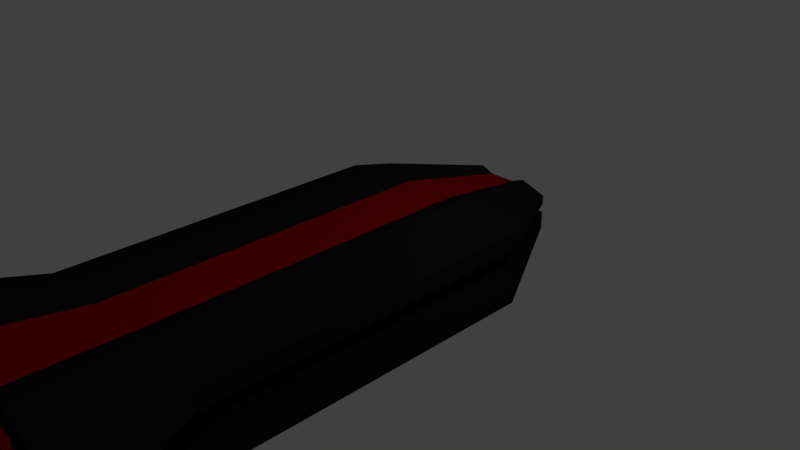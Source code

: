 # Source: enemy_shuttle.blend  (saved by Blender 2.71.0; exported with 4.5.12 LTS)
import bpy
from mathutils import Matrix  # noqa: F401  (used for matrix-valued properties, if any)

bpy.ops.wm.read_factory_settings(use_empty=True)
scene = bpy.context.scene
scene.name = 'Scene'

# ---- collections
col_collection_1 = bpy.data.collections.new('Collection 1'); scene.collection.children.link(col_collection_1)

# ---- materials (node trees are filled in below, after node groups)
mat_black = bpy.data.materials.new('Black')
mat_black.alpha_threshold = 0.0
mat_black.use_transparent_shadow = False
mat_black.diffuse_color = (0.01467, 0.01467, 0.01467, 1.0)
mat_black.specular_color = (0.06681, 0.06681, 0.06681)
mat_black.roughness = 0.5
mat_black.line_color = (0.0, 0.0, 0.0, 1.0)
mat_glow = bpy.data.materials.new('Glow')
mat_glow.alpha_threshold = 0.0
mat_glow.use_transparent_shadow = False
mat_glow.diffuse_color = (0.429, 0.0, 0.0, 1.0)
mat_glow.specular_color = (1.0, 0.004, 0.0)
mat_glow.roughness = 0.5
mat_glow.line_color = (0.0, 0.0, 0.0, 1.0)

# ---- material node trees

# ---- world
world_world = bpy.data.worlds.new('World'); scene.world = world_world
world_world.color = (0.05088, 0.05088, 0.05088)
world_world.use_sun_shadow = False
world_world.sun_shadow_jitter_overblur = 0.0
world_world.cycles.sampling_method = 'MANUAL'
world_world.cycles.sample_map_resolution = 256

# ---- cameras
cam_camera = bpy.data.cameras.new('Camera')
cam_camera.clip_end = 100.0
cam_camera.lens = 35.0
cam_camera.sensor_width = 32.0
cam_camera.sensor_height = 18.0
cam_camera.ortho_scale = 7.314
cam_camera.dof.focus_distance = 0.0
cam_camera.dof.aperture_fstop = 128.0

# ---- lights
light_lamp = bpy.data.lights.new('Lamp', 'POINT')
light_lamp.transmission_factor = 0.0
light_lamp.cutoff_distance = 30.0
light_lamp.energy = 100.0
light_lamp.shadow_buffer_clip_start = 1.001
light_lamp.shadow_soft_size = 0.1
light_lamp.shadow_maximum_resolution = 0.006
light_lamp.use_absolute_resolution = True
light_lamp.cycles.use_multiple_importance_sampling = False

# ---- meshes
me_cube = bpy.data.meshes.new('Cube')
me_cube.from_pydata([(0.75, 1.0, -0.75), (0.75, -1.0, -0.75), (-0.75, -1.0, -0.75), (-0.75, 1.0, -0.75), (0.75, 1.0, 0.75), (0.75, -1.0, 0.75), (-0.75, -1.0, 0.75), (-0.75, 1.0, 0.75), (0.75, -5.96e-08, -0.75), (3.591e-07, 1.0, -0.75), (1.5, 1.0, 0.0), (9.084e-08, -1.0, -0.75), (1.5, -1.0, 0.0), (-0.75, 2.98e-07, -0.75), (-1.5, -1.0, 0.0), (-1.5, 1.0, 0.0), (0.75, -5.364e-07, 0.75), (4.485e-07, 1.0, 0.6), (-7.138e-07, -1.0, 0.6), (-0.75, 1.788e-07, 0.75), (1.802e-07, 1.192e-07, -0.75), (-1.327e-07, -1.788e-07, 0.6), (1.5, -2.98e-07, 0.0), (-2.25, -5.0, -0.007955), (-1.5, 2.384e-07, 0.0), (0.75, -0.5, -0.75), (-0.375, 1.0, -0.75), (1.5, 1.0, 0.5), (-0.375, -1.0, -0.75), (1.5, -1.0, 0.5), (-0.75, 0.5, -0.75), (-1.5, -1.0, 0.5), (-1.5, 1.0, 0.5), (0.75, -0.5, 0.75), (-0.375, 1.0, 0.6), (-0.375, -1.0, 0.6), (-0.75, 0.5, 0.75), (0.75, 0.5, -0.75), (0.375, 1.0, -0.75), (1.5, 1.0, -0.5), (0.375, -1.0, -0.75), (1.5, -1.0, -0.5), (-0.75, -0.5, -0.75), (-1.5, -1.0, -0.5), (-1.5, 1.0, -0.5), (0.75, 0.5, 0.75), (0.375, 1.0, 0.6), (0.375, -1.0, 0.6), (-0.75, -0.5, 0.75), (-0.375, 1.788e-07, -0.75), (0.375, 5.96e-08, -0.75), (2.697e-07, 0.5, -0.75), (1.355e-07, -0.5, -0.75), (-4.233e-07, -0.5, 0.6), (1.579e-07, 0.5, 0.6), (0.375, -3.576e-07, 0.6), (-0.375, 0.0, 0.6), (1.5, -0.5, 0.0), (1.5, 0.5, 0.0), (1.5, -1.788e-07, -0.5), (1.5, -4.172e-07, 0.5), (-0.75, -1.0, 0.0), (0.75, -1.0, 0.0), (2.25, -5.0, -0.007955), (-8.839e-07, -5.0, -0.9455), (-1.5, 0.5, 0.0), (-1.5, -0.5, 0.0), (-1.5, 2.98e-07, -0.5), (-1.5, 1.788e-07, 0.5), (-0.75, 1.0, 0.0), (0.75, 1.0, 0.0), (-0.375, -0.5, -0.75), (-0.375, -0.5, 0.6), (1.5, -0.5, 0.5), (-1.125, -5.0, 0.9295), (-1.5, 0.5, 0.5), (-0.375, 0.5, -0.75), (0.375, 0.5, -0.75), (0.375, -0.5, -0.75), (0.375, -0.5, 0.6), (0.375, 0.5, 0.6), (-0.375, 0.5, 0.6), (1.5, -0.5, -0.5), (1.5, 0.5, -0.5), (1.5, 0.5, 0.5), (1.125, -5.0, 0.9295), (-1.125, -5.0, -0.9455), (1.125, -5.0, -0.9455), (-1.5, 0.5, -0.5), (-1.5, -0.5, -0.5), (-1.5, -0.5, 0.5), (1.5, -0.75, 0.0), (1.5, 0.75, 0.0), (1.5, -3.576e-07, 0.25), (1.5, 1.0, 0.25), (1.5, -1.0, 0.25), (1.5, -0.25, 0.0), (1.5, 0.25, 0.0), (1.5, -0.75, 0.5), (1.5, -0.25, 0.5), (1.5, -0.5, 0.25), (1.5, 0.25, 0.5), (1.5, 0.75, 0.5), (1.5, 0.5, 0.25), (1.5, -0.75, 0.25), (1.5, -0.25, 0.25), (1.5, 0.25, 0.25), (1.5, 0.75, 0.25), (-1.5, 0.75, 0.0), (-1.5, -0.75, 0.0), (-1.5, 2.384e-07, 0.25), (-1.5, -1.0, 0.25), (-1.5, 1.0, 0.25), (-1.5, 0.25, 0.0), (-1.5, -0.25, 0.0), (-1.5, 0.75, 0.5), (-1.5, 0.25, 0.5), (-1.5, 0.5, 0.25), (-1.5, -0.25, 0.5), (-1.5, -0.75, 0.5), (-1.5, -0.5, 0.25), (-1.5, 0.75, 0.25), (-1.5, 0.25, 0.25), (-1.5, -0.25, 0.25), (-1.5, -0.75, 0.25), (0.75, 1.0, 0.25), (-0.75, 1.0, 0.25), (-0.75, -1.0, 0.25), (0.75, -1.0, 0.25), (-1.2, -1.0, 1.49e-08), (-1.2, 1.0, 1.49e-08), (-1.2, 1.788e-07, 1.49e-08), (-1.2, 0.5, 1.49e-08), (-1.2, -0.5, 1.49e-08), (-1.2, 0.75, 1.49e-08), (-1.2, -0.75, 1.49e-08), (-1.2, 1.788e-07, 0.25), (-1.2, -1.0, 0.25), (-1.2, 1.0, 0.25), (-1.2, 0.25, 1.49e-08), (-1.2, -0.25, 1.49e-08), (-1.2, 0.5, 0.25), (-1.2, -0.5, 0.25), (-1.2, 0.75, 0.25), (-1.2, 0.25, 0.25), (-1.2, -0.25, 0.25), (-1.2, -0.75, 0.25), (1.2, 1.0, -2.235e-08), (1.2, -1.0, -2.235e-08), (1.2, -2.384e-07, -2.235e-08), (1.2, -0.5, -2.235e-08), (1.2, 0.5, -2.235e-08), (1.2, -0.75, -2.235e-08), (1.2, 0.75, -2.235e-08), (1.2, -2.98e-07, 0.25), (1.2, 1.0, 0.25), (1.2, -1.0, 0.25), (1.2, -0.25, -2.235e-08), (1.2, 0.25, -2.235e-08), (1.2, -0.5, 0.25), (1.2, 0.5, 0.25), (1.2, -0.75, 0.25), (1.2, -0.25, 0.25), (1.2, 0.25, 0.25), (1.2, 0.75, 0.25), (0.375, 2.5, -0.3591), (-0.375, 2.5, -0.3591), (0.375, 2.5, 0.3909), (-0.375, 2.5, 0.3909), (3.789e-08, 2.5, -0.3591), (0.75, 2.5, 0.01591), (-0.75, 2.5, 0.01591), (8.259e-08, 2.5, 0.3159), (8.259e-08, 2.5, 0.01591), (-0.1875, 2.5, -0.3591), (0.75, 2.5, 0.2659), (-0.75, 2.5, 0.2659), (-0.1875, 2.5, 0.3159), (0.1875, 2.5, -0.3591), (0.75, 2.5, -0.2341), (-0.75, 2.5, -0.2341), (0.1875, 2.5, 0.3159), (-0.375, 2.5, 0.01591), (0.375, 2.5, 0.01591), (8.259e-08, 2.5, 0.2659), (6.024e-08, 2.5, -0.2341), (-0.375, 2.5, -0.2341), (-0.375, 2.5, 0.2659), (0.375, 2.5, 0.2659), (0.375, 2.5, -0.2341), (0.75, 2.5, 0.1409), (-0.75, 2.5, 0.1409), (0.375, 2.5, 0.1409), (-0.375, 2.5, 0.1409), (-0.6, 2.5, 0.01591), (-0.6, 2.5, 0.1409), (0.6, 2.5, 0.01591), (0.6, 2.5, 0.1409), (0.75, -3.5, -0.75), (-0.75, -3.5, -0.75), (0.75, -3.5, 0.75), (-0.75, -3.5, 0.75), (9.084e-08, -3.5, -0.75), (1.5, -3.5, 0.0), (-1.5, -3.5, 0.0), (-7.138e-07, -3.5, 0.6), (-0.375, -3.5, -0.75), (1.5, -3.5, 0.5), (-1.5, -3.5, 0.5), (-0.375, -3.5, 0.6), (0.375, -3.5, -0.75), (1.5, -3.5, -0.5), (-1.5, -3.5, -0.5), (0.375, -3.5, 0.6), (-0.75, -3.5, 0.0), (0.75, -3.5, 0.0), (1.5, -3.5, 0.25), (-1.5, -3.5, 0.25), (-0.75, -3.5, 0.25), (0.75, -3.5, 0.25), (-1.2, -3.5, 1.49e-08), (-1.2, -3.5, 0.25), (1.2, -3.5, -2.235e-08), (1.2, -3.5, 0.25), (-2.091e-06, -5.0, 0.742), (-1.554e-06, -5.0, -0.007955), (-0.5625, -5.0, -0.9455), (2.25, -5.0, 0.617), (-2.25, -5.0, 0.617), (-0.5625, -5.0, 0.742), (0.5625, -5.0, -0.9455), (2.25, -5.0, -0.633), (-2.25, -5.0, -0.633), (0.5625, -5.0, 0.742), (-1.125, -5.0, -0.007955), (1.125, -5.0, -0.007955), (-1.219e-06, -5.0, -0.633), (-1.823e-06, -5.0, 0.617), (-1.125, -5.0, 0.617), (-1.125, -5.0, -0.633), (1.125, -5.0, -0.633), (1.125, -5.0, 0.617), (2.25, -5.0, 0.3045), (-2.25, -5.0, 0.3045), (-1.125, -5.0, 0.3045), (1.125, -5.0, 0.3045), (-1.8, -5.0, -0.007955), (-1.8, -5.0, 0.3045), (1.8, -5.0, -0.007955), (1.8, -5.0, 0.3045)], [], [(71, 28, 2, 42), (72, 48, 6, 35), (73, 33, 5, 29, 98), (128, 95, 216, 219), (75, 36, 7, 32, 115), (15, 69, 182, 171), (76, 49, 13, 30), (77, 50, 20, 51), (78, 40, 11, 52), (79, 53, 18, 47), (80, 54, 21, 55), (81, 36, 19, 56), (82, 57, 91, 12, 41), (83, 58, 97, 22, 59), (84, 45, 16, 60, 101), (12, 62, 215, 203), (40, 1, 198, 210), (29, 5, 200, 207), (88, 65, 108, 15, 44), (89, 66, 114, 24, 67), (90, 48, 19, 68, 118), (139, 144, 141, 132), (155, 147, 196, 197), (125, 155, 197, 192), (49, 71, 42, 13), (20, 52, 71, 49), (52, 11, 28, 71), (53, 72, 35, 18), (21, 56, 72, 53), (56, 19, 48, 72), (104, 98, 29, 95), (105, 99, 73, 100), (60, 16, 33, 73, 99), (131, 136, 144, 139), (47, 18, 205, 213), (31, 111, 217, 208), (121, 115, 32, 112), (122, 116, 75, 117), (68, 19, 36, 75, 116), (34, 17, 172, 177), (0, 38, 178, 165), (4, 27, 175, 167), (26, 76, 30, 3), (9, 51, 76, 26), (51, 20, 49, 76), (38, 77, 51, 9), (0, 37, 77, 38), (37, 8, 50, 77), (50, 78, 52, 20), (8, 25, 78, 50), (25, 1, 40, 78), (33, 79, 47, 5), (16, 55, 79, 33), (55, 21, 53, 79), (45, 80, 55, 16), (4, 46, 80, 45), (46, 17, 54, 80), (54, 81, 56, 21), (17, 34, 81, 54), (34, 7, 36, 81), (25, 82, 41, 1), (8, 59, 82, 25), (59, 22, 96, 57, 82), (37, 83, 59, 8), (0, 39, 83, 37), (39, 10, 92, 58, 83), (106, 101, 60, 93), (107, 102, 84, 103), (27, 4, 45, 84, 102), (156, 128, 219, 223), (6, 31, 208, 201), (62, 148, 222, 215), (11, 40, 210, 202), (137, 129, 220, 221), (111, 137, 221, 217), (129, 61, 214, 220), (129, 14, 204, 220), (35, 6, 201, 209), (30, 88, 44, 3), (13, 67, 88, 30), (67, 24, 113, 65, 88), (42, 89, 67, 13), (2, 43, 89, 42), (43, 14, 109, 66, 89), (123, 118, 68, 110), (124, 119, 90, 120), (31, 6, 48, 90, 119), (138, 126, 193, 195), (126, 112, 191, 193), (147, 10, 170, 196), (38, 9, 169, 178), (138, 112, 191, 195), (111, 127, 218, 217), (3, 44, 180, 166), (27, 94, 190, 175), (46, 4, 167, 181), (58, 92, 153, 151), (148, 156, 223, 222), (100, 73, 98, 104), (100, 104, 161, 159), (44, 15, 171, 180), (93, 60, 99, 105), (107, 103, 160, 164), (57, 96, 157, 150), (103, 84, 101, 106), (12, 91, 152, 148), (93, 105, 162, 154), (94, 27, 102, 107), (124, 120, 142, 146), (65, 113, 139, 132), (117, 75, 115, 121), (110, 122, 144, 136), (109, 14, 129, 135), (110, 68, 116, 122), (152, 161, 156, 148), (120, 123, 145, 142), (120, 90, 118, 123), (108, 65, 132, 134), (24, 114, 140, 131), (111, 31, 119, 124), (70, 10, 170, 183), (134, 143, 138, 130), (26, 3, 166, 174), (132, 141, 143, 134), (140, 145, 136, 131), (133, 142, 145, 140), (135, 146, 142, 133), (129, 137, 146, 135), (117, 121, 143, 141), (66, 109, 135, 133), (156, 95, 216, 223), (113, 24, 131, 139), (123, 110, 136, 145), (15, 108, 134, 130), (114, 66, 133, 140), (122, 117, 141, 144), (111, 124, 146, 137), (121, 112, 138, 143), (150, 159, 161, 152), (157, 162, 159, 150), (149, 154, 162, 157), (158, 163, 154, 149), (151, 160, 163, 158), (153, 164, 160, 151), (147, 155, 164, 153), (22, 97, 158, 149), (106, 93, 154, 163), (92, 10, 147, 153), (97, 58, 151, 158), (105, 100, 159, 162), (94, 107, 164, 155), (104, 95, 156, 161), (91, 57, 150, 152), (103, 106, 163, 160), (96, 22, 149, 157), (147, 70, 183, 196), (186, 174, 166, 180), (188, 192, 183, 173, 184), (189, 178, 169, 185), (182, 186, 180, 171), (173, 185, 186, 182), (185, 169, 174, 186), (177, 187, 176, 168), (172, 184, 187, 177), (184, 173, 182, 193, 187), (181, 188, 184, 172), (167, 175, 188, 181), (183, 189, 185, 173), (170, 179, 189, 183), (179, 165, 178, 189), (183, 192, 197, 196), (175, 190, 192, 188), (176, 187, 193, 191), (182, 194, 195, 193), (130, 138, 195, 194), (7, 34, 177, 168), (15, 130, 194, 171), (32, 7, 168, 176), (10, 39, 179, 170), (94, 155, 197, 190), (112, 32, 176, 191), (9, 26, 174, 169), (69, 130, 194, 182), (94, 125, 192, 190), (39, 0, 165, 179), (17, 46, 181, 172), (212, 199, 86, 232), (221, 220, 246, 247), (214, 204, 23, 234), (202, 210, 230, 64), (222, 223, 249, 248), (204, 212, 232, 23), (216, 207, 227, 242), (220, 204, 23, 246), (207, 200, 85, 227), (208, 217, 243, 228), (206, 202, 64, 226), (209, 201, 74, 229), (220, 214, 234, 246), (198, 211, 231, 87), (219, 216, 242, 245), (200, 213, 233, 85), (205, 209, 229, 224), (217, 221, 247, 243), (12, 148, 222, 203), (14, 43, 212, 204), (5, 47, 213, 200), (127, 137, 221, 218), (95, 29, 207, 216), (41, 12, 203, 211), (43, 2, 199, 212), (28, 11, 202, 206), (1, 41, 211, 198), (18, 35, 209, 205), (2, 28, 206, 199), (61, 14, 204, 214), (238, 229, 74, 228), (239, 234, 23, 232), (240, 235, 225, 236), (241, 233, 224, 237), (225, 237, 238, 244, 234), (237, 224, 229, 238), (226, 239, 232, 86), (64, 236, 239, 226), (236, 225, 234, 239), (230, 240, 236, 64), (87, 231, 240, 230), (231, 63, 235, 240), (235, 245, 241, 237, 225), (241, 245, 242, 227), (227, 85, 233, 241), (238, 228, 243, 244), (249, 245, 235, 248), (246, 234, 244, 247), (218, 221, 247, 244), (217, 218, 244, 243), (210, 198, 87, 230), (215, 222, 248, 235), (201, 208, 228, 74), (223, 219, 245, 249), (203, 222, 248, 63), (213, 205, 224, 233), (199, 206, 226, 86), (223, 216, 242, 249), (211, 203, 63, 231), (203, 215, 235, 63)])
me_cube.polygons.foreach_set('material_index', [0, 0, 0, 0, 0, 0, 0, 0, 0, 1, 1, 0, 0, 0, 0, 0, 0, 0, 0, 0, 0, 1, 1, 0, 0, 0, 0, 1, 1, 0, 0, 0, 0, 1, 1, 0, 0, 0, 0, 1, 0, 0, 0, 0, 0, 0, 0, 0, 0, 0, 0, 0, 0, 1, 0, 0, 1, 1, 1, 0, 0, 0, 0, 0, 0, 0, 0, 0, 0, 0, 0, 0, 0, 1, 0, 0, 0, 0, 0, 0, 0, 0, 0, 0, 0, 0, 0, 0, 0, 0, 0, 0, 0, 0, 0, 0, 0, 1, 0, 0, 0, 0, 0, 0, 0, 0, 0, 0, 0, 0, 0, 0, 0, 0, 1, 0, 0, 0, 0, 0, 0, 1, 0, 1, 1, 1, 1, 1, 0, 0, 0, 0, 0, 0, 0, 0, 0, 0, 1, 1, 1, 1, 1, 1, 1, 0, 0, 0, 0, 0, 0, 0, 0, 0, 0, 0, 0, 1, 0, 0, 0, 0, 0, 0, 1, 0, 0, 0, 0, 0, 1, 0, 0, 1, 1, 0, 0, 0, 0, 0, 0, 0, 0, 0, 0, 1, 0, 1, 0, 0, 1, 0, 0, 0, 0, 0, 0, 0, 0, 0, 0, 0, 1, 0, 0, 0, 0, 0, 0, 0, 0, 0, 0, 1, 0, 0, 0, 0, 0, 0, 1, 0, 0, 0, 0, 0, 0, 0, 1, 0, 0, 0, 1, 1, 0, 0, 0, 0, 0, 0, 0, 1, 0, 0, 0, 0])
me_cube.materials.append(mat_black)
me_cube.materials.append(mat_glow)
me_cube.use_remesh_preserve_volume = False
me_cube.use_remesh_preserve_attributes = False
me_cube.use_mirror_vertex_groups = False
me_cube.update()

# ---- objects
ob_cube = bpy.data.objects.new('Cube', me_cube)
ob_lamp = bpy.data.objects.new('Lamp', light_lamp)
ob_camera = bpy.data.objects.new('Camera', cam_camera)

# ---- transforms, parenting, visibility, modifiers, constraints
ob_cube.location = (0.0, 0.0, 0.0)
ob_cube.lock_rotations_4d = False
ob_cube.empty_display_type = 'ARROWS'
ob_cube.lineart.crease_threshold = 0.0
ob_lamp.location = (4.076, 1.005, 5.904)
ob_lamp.rotation_euler = (0.6503, 0.05522, 1.866)
ob_lamp.lock_rotations_4d = False
ob_lamp.empty_display_type = 'ARROWS'
ob_lamp.color = (0.0, 0.0, 0.0, 0.0)
ob_lamp.lineart.crease_threshold = 0.0
ob_camera.location = (7.481, -6.508, 5.344)
ob_camera.rotation_euler = (1.109, 0.01082, 0.8149)
ob_camera.lock_rotations_4d = False
ob_camera.empty_display_type = 'ARROWS'
ob_camera.color = (0.0, 0.0, 0.0, 0.0)
ob_camera.display_type = 'WIRE'
ob_camera.lineart.crease_threshold = 0.0

# ---- collection membership
col_collection_1.objects.link(ob_cube)
col_collection_1.objects.link(ob_lamp)
col_collection_1.objects.link(ob_camera)

# ---- scene / render settings (as saved in the file)
scene.camera = ob_camera
scene.frame_start = 1; scene.frame_end = 250; scene.frame_set(1)
scene.render.engine = 'BLENDER_EEVEE_NEXT'
scene.render.resolution_percentage = 50
scene.render.dither_intensity = 0.0
scene.cycles.use_denoising = False
scene.cycles.samples = 10
scene.cycles.sampling_pattern = 'TABULATED_SOBOL'
scene.cycles.light_sampling_threshold = 0.0
scene.cycles.use_adaptive_sampling = False
scene.cycles.use_light_tree = False
scene.cycles.blur_glossy = 0.0
scene.cycles.volume_bounces = 1
scene.cycles.pixel_filter_type = 'GAUSSIAN'
scene.cycles.sample_clamp_indirect = 0.0
scene.view_settings.view_transform = 'Standard'
bpy.context.view_layer.update()
